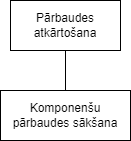

The diagram above was exported from draw.io. Its source (the exported page's mxGraphModel, read from the mxfile embedded in the PNG):
<mxGraphModel dx="1393" dy="766" grid="1" gridSize="10" guides="1" tooltips="1" connect="1" arrows="1" fold="1" page="1" pageScale="1" pageWidth="850" pageHeight="1100" math="0" shadow="0">
  <root>
    <mxCell id="0" />
    <mxCell id="1" parent="0" />
    <mxCell id="2pREZMqhtkU44QcFLD31-44" value="" style="edgeStyle=orthogonalEdgeStyle;rounded=0;orthogonalLoop=1;jettySize=auto;html=1;endArrow=none;endFill=0;" parent="1" source="2pREZMqhtkU44QcFLD31-42" target="2pREZMqhtkU44QcFLD31-43" edge="1">
      <mxGeometry relative="1" as="geometry" />
    </mxCell>
    <mxCell id="2pREZMqhtkU44QcFLD31-42" value="Pārbaudes atkārtošana" style="html=1;whiteSpace=wrap;" parent="1" vertex="1">
      <mxGeometry x="370" y="50" width="110" height="50" as="geometry" />
    </mxCell>
    <mxCell id="2pREZMqhtkU44QcFLD31-43" value="Komponenšu pārbaudes sākšana" style="html=1;whiteSpace=wrap;" parent="1" vertex="1">
      <mxGeometry x="360" y="140" width="130" height="50" as="geometry" />
    </mxCell>
  </root>
</mxGraphModel>